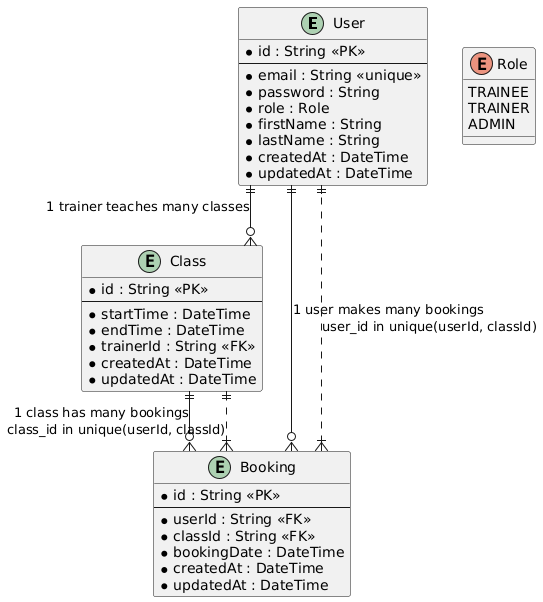

The diagram above was rendered by PlantUML. Its source (embedded in the PNG):
@startuml
' Enable ER diagram notation
skinparam linetype ortho

entity User {
  * id : String <<PK>>
  --
  * email : String <<unique>>
  * password : String
  * role : Role
  * firstName : String
  * lastName : String
  * createdAt : DateTime
  * updatedAt : DateTime
}

entity Class {
  * id : String <<PK>>
  --
  * startTime : DateTime
  * endTime : DateTime
  * trainerId : String <<FK>>
  * createdAt : DateTime
  * updatedAt : DateTime
}

entity Booking {
  * id : String <<PK>>
  --
  * userId : String <<FK>>
  * classId : String <<FK>>
  * bookingDate : DateTime
  * createdAt : DateTime
  * updatedAt : DateTime
}

enum Role {
  TRAINEE
  TRAINER
  ADMIN
}


' Relationships
User ||--o{ Class : "1 trainer teaches many classes"
User ||--o{ Booking : "1 user makes many bookings"
Class ||--o{ Booking : "1 class has many bookings"

' Unique constraints
Booking }|..|| User : "user_id in unique(userId, classId)"
Booking }|..|| Class : "class_id in unique(userId, classId)"
@enduml